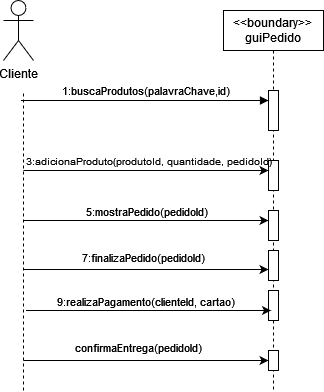

The diagram above was exported from draw.io. Its source (the exported page's mxGraphModel, read from the mxfile embedded in the PNG):
<mxGraphModel dx="1050" dy="530" grid="1" gridSize="10" guides="1" tooltips="1" connect="1" arrows="1" fold="1" page="1" pageScale="1" pageWidth="850" pageHeight="1100" math="0" shadow="0">
  <root>
    <mxCell id="0" />
    <mxCell id="1" parent="0" />
    <UserObject label="&amp;lt;&amp;lt;boundary&amp;gt;&amp;gt;&lt;br&gt;guiPedido" id="aM9ryv3xv72pqoxQDRHE-5">
      <mxCell style="shape=umlLifeline;perimeter=lifelinePerimeter;whiteSpace=wrap;html=1;container=0;dropTarget=0;collapsible=0;recursiveResize=0;outlineConnect=0;portConstraint=eastwest;newEdgeStyle={&quot;edgeStyle&quot;:&quot;elbowEdgeStyle&quot;,&quot;elbow&quot;:&quot;vertical&quot;,&quot;curved&quot;:0,&quot;rounded&quot;:0};" parent="1" vertex="1">
        <mxGeometry x="280" y="40" width="100" height="380" as="geometry" />
      </mxCell>
    </UserObject>
    <mxCell id="aM9ryv3xv72pqoxQDRHE-6" value="" style="html=1;points=[];perimeter=orthogonalPerimeter;outlineConnect=0;targetShapes=umlLifeline;portConstraint=eastwest;newEdgeStyle={&quot;edgeStyle&quot;:&quot;elbowEdgeStyle&quot;,&quot;elbow&quot;:&quot;vertical&quot;,&quot;curved&quot;:0,&quot;rounded&quot;:0};" parent="aM9ryv3xv72pqoxQDRHE-5" vertex="1">
      <mxGeometry x="45" y="80" width="10" height="40" as="geometry" />
    </mxCell>
    <mxCell id="6LnJf6WNLtqnmtjQzavJ-6" value="" style="html=1;points=[];perimeter=orthogonalPerimeter;outlineConnect=0;targetShapes=umlLifeline;portConstraint=eastwest;newEdgeStyle={&quot;edgeStyle&quot;:&quot;elbowEdgeStyle&quot;,&quot;elbow&quot;:&quot;vertical&quot;,&quot;curved&quot;:0,&quot;rounded&quot;:0};" parent="aM9ryv3xv72pqoxQDRHE-5" vertex="1">
      <mxGeometry x="45" y="150" width="10" height="30" as="geometry" />
    </mxCell>
    <mxCell id="6LnJf6WNLtqnmtjQzavJ-11" value="" style="html=1;points=[];perimeter=orthogonalPerimeter;outlineConnect=0;targetShapes=umlLifeline;portConstraint=eastwest;newEdgeStyle={&quot;edgeStyle&quot;:&quot;elbowEdgeStyle&quot;,&quot;elbow&quot;:&quot;vertical&quot;,&quot;curved&quot;:0,&quot;rounded&quot;:0};" parent="aM9ryv3xv72pqoxQDRHE-5" vertex="1">
      <mxGeometry x="45" y="200" width="10" height="30" as="geometry" />
    </mxCell>
    <mxCell id="6LnJf6WNLtqnmtjQzavJ-14" value="" style="html=1;points=[];perimeter=orthogonalPerimeter;outlineConnect=0;targetShapes=umlLifeline;portConstraint=eastwest;newEdgeStyle={&quot;edgeStyle&quot;:&quot;elbowEdgeStyle&quot;,&quot;elbow&quot;:&quot;vertical&quot;,&quot;curved&quot;:0,&quot;rounded&quot;:0};" parent="aM9ryv3xv72pqoxQDRHE-5" vertex="1">
      <mxGeometry x="45" y="280" width="10" height="30" as="geometry" />
    </mxCell>
    <mxCell id="nBlkNVXi9ZrhJNzYp7bf-4" value="" style="html=1;points=[];perimeter=orthogonalPerimeter;outlineConnect=0;targetShapes=umlLifeline;portConstraint=eastwest;newEdgeStyle={&quot;edgeStyle&quot;:&quot;elbowEdgeStyle&quot;,&quot;elbow&quot;:&quot;vertical&quot;,&quot;curved&quot;:0,&quot;rounded&quot;:0};" vertex="1" parent="aM9ryv3xv72pqoxQDRHE-5">
      <mxGeometry x="45" y="240" width="10" height="30" as="geometry" />
    </mxCell>
    <mxCell id="nBlkNVXi9ZrhJNzYp7bf-7" value="" style="html=1;points=[];perimeter=orthogonalPerimeter;outlineConnect=0;targetShapes=umlLifeline;portConstraint=eastwest;newEdgeStyle={&quot;edgeStyle&quot;:&quot;elbowEdgeStyle&quot;,&quot;elbow&quot;:&quot;vertical&quot;,&quot;curved&quot;:0,&quot;rounded&quot;:0};" vertex="1" parent="aM9ryv3xv72pqoxQDRHE-5">
      <mxGeometry x="45" y="340" width="10" height="20" as="geometry" />
    </mxCell>
    <mxCell id="nBlkNVXi9ZrhJNzYp7bf-5" value="" style="endArrow=none;dashed=1;html=1;rounded=0;startArrow=openThin;startFill=0;" edge="1" parent="aM9ryv3xv72pqoxQDRHE-5" source="nBlkNVXi9ZrhJNzYp7bf-7" target="aM9ryv3xv72pqoxQDRHE-5">
      <mxGeometry width="50" height="50" relative="1" as="geometry">
        <mxPoint x="-200" y="350" as="sourcePoint" />
        <mxPoint x="170" y="190" as="targetPoint" />
      </mxGeometry>
    </mxCell>
    <mxCell id="aM9ryv3xv72pqoxQDRHE-7" value="1:buscaProdutos(palavraChave,id)" style="html=1;verticalAlign=bottom;endArrow=block;edgeStyle=elbowEdgeStyle;elbow=vertical;curved=0;rounded=0;" parent="1" target="aM9ryv3xv72pqoxQDRHE-6" edge="1">
      <mxGeometry relative="1" as="geometry">
        <mxPoint x="77.5" y="130" as="sourcePoint" />
        <Array as="points">
          <mxPoint x="177.5" y="130" />
        </Array>
        <mxPoint x="320" y="130" as="targetPoint" />
      </mxGeometry>
    </mxCell>
    <mxCell id="6LnJf6WNLtqnmtjQzavJ-1" value="Cliente" style="shape=umlActor;verticalLabelPosition=bottom;verticalAlign=top;html=1;outlineConnect=0;" parent="1" vertex="1">
      <mxGeometry x="60" y="30" width="30" height="60" as="geometry" />
    </mxCell>
    <mxCell id="6LnJf6WNLtqnmtjQzavJ-4" value="" style="endArrow=none;dashed=1;html=1;rounded=0;" parent="1" edge="1">
      <mxGeometry width="50" height="50" relative="1" as="geometry">
        <mxPoint x="80" y="420" as="sourcePoint" />
        <mxPoint x="80" y="120" as="targetPoint" />
      </mxGeometry>
    </mxCell>
    <mxCell id="6LnJf6WNLtqnmtjQzavJ-5" value="" style="endArrow=classic;html=1;rounded=0;" parent="1" target="6LnJf6WNLtqnmtjQzavJ-6" edge="1">
      <mxGeometry width="50" height="50" relative="1" as="geometry">
        <mxPoint x="80" y="200" as="sourcePoint" />
        <mxPoint x="260" y="200" as="targetPoint" />
      </mxGeometry>
    </mxCell>
    <mxCell id="6LnJf6WNLtqnmtjQzavJ-7" value="&lt;font style=&quot;font-size: 10px;&quot;&gt;3:adicionaProduto(produtoId, quantidade, pedidoId)&lt;/font&gt;" style="text;html=1;align=center;verticalAlign=middle;resizable=0;points=[];autosize=1;strokeColor=none;fillColor=none;" parent="1" vertex="1">
      <mxGeometry x="80" y="175" width="250" height="30" as="geometry" />
    </mxCell>
    <mxCell id="6LnJf6WNLtqnmtjQzavJ-8" value="" style="endArrow=classic;html=1;rounded=0;" parent="1" target="6LnJf6WNLtqnmtjQzavJ-11" edge="1">
      <mxGeometry width="50" height="50" relative="1" as="geometry">
        <mxPoint x="80" y="250" as="sourcePoint" />
        <mxPoint x="300" y="250" as="targetPoint" />
      </mxGeometry>
    </mxCell>
    <mxCell id="6LnJf6WNLtqnmtjQzavJ-10" value="5:mostraPedido(pedidoId)" style="edgeLabel;html=1;align=center;verticalAlign=middle;resizable=0;points=[];" parent="6LnJf6WNLtqnmtjQzavJ-8" connectable="0" vertex="1">
      <mxGeometry x="-0.7043" y="4" relative="1" as="geometry">
        <mxPoint x="86" y="-6" as="offset" />
      </mxGeometry>
    </mxCell>
    <mxCell id="6LnJf6WNLtqnmtjQzavJ-12" value="" style="endArrow=classic;html=1;rounded=0;" parent="1" edge="1">
      <mxGeometry width="50" height="50" relative="1" as="geometry">
        <mxPoint x="82.5" y="340" as="sourcePoint" />
        <mxPoint x="327.5" y="340" as="targetPoint" />
      </mxGeometry>
    </mxCell>
    <mxCell id="6LnJf6WNLtqnmtjQzavJ-13" value="9:realizaPagamento(clienteId, cartao)" style="edgeLabel;html=1;align=center;verticalAlign=middle;resizable=0;points=[];" parent="6LnJf6WNLtqnmtjQzavJ-12" connectable="0" vertex="1">
      <mxGeometry x="-0.3828" y="3" relative="1" as="geometry">
        <mxPoint x="43" y="-7" as="offset" />
      </mxGeometry>
    </mxCell>
    <mxCell id="nBlkNVXi9ZrhJNzYp7bf-1" value="" style="endArrow=classic;html=1;rounded=0;" edge="1" parent="1" target="nBlkNVXi9ZrhJNzYp7bf-4">
      <mxGeometry width="50" height="50" relative="1" as="geometry">
        <mxPoint x="80" y="299" as="sourcePoint" />
        <mxPoint x="320" y="300" as="targetPoint" />
        <Array as="points">
          <mxPoint x="210" y="299" />
        </Array>
      </mxGeometry>
    </mxCell>
    <mxCell id="nBlkNVXi9ZrhJNzYp7bf-2" value="&lt;font style=&quot;font-size: 11px;&quot;&gt;7:finalizaPedido(pedidoId)&lt;/font&gt;" style="text;html=1;align=center;verticalAlign=middle;resizable=0;points=[];autosize=1;strokeColor=none;fillColor=none;" vertex="1" parent="1">
      <mxGeometry x="125" y="272" width="150" height="30" as="geometry" />
    </mxCell>
    <mxCell id="nBlkNVXi9ZrhJNzYp7bf-6" value="&lt;font style=&quot;font-size: 11px;&quot;&gt;confirmaEntrega(pedidoId)&lt;/font&gt;" style="text;html=1;align=center;verticalAlign=middle;resizable=0;points=[];autosize=1;strokeColor=none;fillColor=none;" vertex="1" parent="1">
      <mxGeometry x="115" y="362" width="160" height="30" as="geometry" />
    </mxCell>
    <mxCell id="nBlkNVXi9ZrhJNzYp7bf-11" value="" style="endArrow=classic;html=1;rounded=0;" edge="1" parent="1" target="nBlkNVXi9ZrhJNzYp7bf-7">
      <mxGeometry width="50" height="50" relative="1" as="geometry">
        <mxPoint x="80" y="390" as="sourcePoint" />
        <mxPoint x="300" y="230" as="targetPoint" />
      </mxGeometry>
    </mxCell>
  </root>
</mxGraphModel>